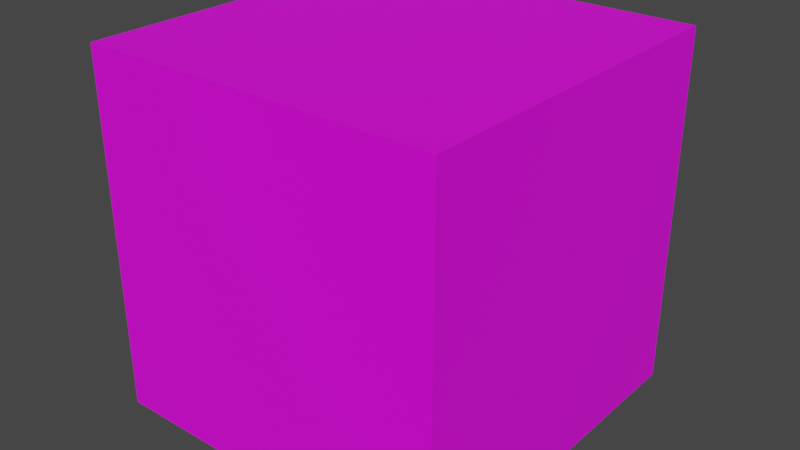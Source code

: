 # Source: laser.blend  (saved by Blender 3.5.10; exported with 4.5.12 LTS)
import bpy
from mathutils import Matrix  # noqa: F401  (used for matrix-valued properties, if any)

bpy.ops.wm.read_factory_settings(use_empty=True)
scene = bpy.context.scene
scene.name = 'Scene'

# ---- collections
col_collection = bpy.data.collections.new('Collection'); scene.collection.children.link(col_collection)

# ---- images (referenced by path relative to the original .blend; pixels are not part of the script)
import os
ASSET_DIR = os.environ.get("B2B_ASSET_DIR", "")  # directory of the original .blend (textures are referenced by path, not embedded)
HERE = os.path.dirname(os.path.abspath(__file__))  # packed textures are extracted next to this script under _unpacked/

def load_image(name, relpath, width, height, colorspace="sRGB"):
    """Load a texture the original file referenced (path relative to the .blend, or extracted next to this script)."""
    p = next((c for c in (os.path.join(HERE, relpath), os.path.join(ASSET_DIR, relpath)) if relpath and os.path.exists(c)), "")
    if p:
        img = bpy.data.images.load(p, check_existing=True)
        img.name = name
    else:  # same state as the original file: an image datablock whose file is absent (Cycles renders it pink)
        img = bpy.data.images.new(name, width, height)
        img.source = "FILE"
        img.filepath = "//" + (relpath or name)
    img.colorspace_settings.name = colorspace
    return img
img_laser_png = load_image('laser.png', 'laser.png', 1024, 1024, 'sRGB')

# ---- materials (node trees are filled in below, after node groups)
mat_material = bpy.data.materials.new('Material')
mat_material.alpha_threshold = 0.0
mat_material.use_transparent_shadow = False
mat_material.roughness = 0.5
mat_material.line_color = (0.0, 0.0, 0.0, 1.0)

# ---- material node trees
mat_material.use_nodes = True; mat_material.node_tree.nodes.clear()
_N = mat_material.node_tree.nodes; _L = mat_material.node_tree.links
n0 = _N.new('ShaderNodeOutputMaterial'); n0.name = 'Material Output'; n0.location = (300, 300)
n1 = _N.new('ShaderNodeBsdfPrincipled'); n1.name = 'Principled BSDF'; n1.location = (10, 300)
n1.distribution = 'GGX'
n1.subsurface_method = 'RANDOM_WALK_SKIN'
n1.inputs[3].default_value = 1.45
n1.inputs[27].default_value = (0.0, 0.0, 0.0, 1.0)
n1.inputs[28].default_value = 1.0
n2 = _N.new('ShaderNodeTexImage'); n2.name = '画像テクスチャ'; n2.location = (-280, 275)
n2.image = img_laser_png
_L.new(n1.outputs[0], n0.inputs[0])
_L.new(n2.outputs[0], n1.inputs[0])
n0.is_active_output = True

# ---- world
world_world = bpy.data.worlds.new('World'); scene.world = world_world
world_world.use_nodes = True; world_world.node_tree.nodes.clear()
_N = world_world.node_tree.nodes; _L = world_world.node_tree.links
n0 = _N.new('ShaderNodeOutputWorld'); n0.name = 'World Output'; n0.location = (300, 300)
n1 = _N.new('ShaderNodeBackground'); n1.name = 'Background'; n1.location = (10, 300)
n1.inputs[0].default_value = (0.05088, 0.05088, 0.05088, 1.0)
_L.new(n1.outputs[0], n0.inputs[0])
n0.is_active_output = True
world_world.color = (0.05088, 0.05088, 0.05088)
world_world.use_sun_shadow = False
world_world.sun_shadow_jitter_overblur = 0.0

# ---- meshes
me_cube = bpy.data.meshes.new('Cube')
me_cube.from_pydata([(1.0, 1.0, 1.0), (1.0, 1.0, -1.0), (1.0, -1.0, 1.0), (1.0, -1.0, -1.0), (-1.0, 1.0, 1.0), (-1.0, 1.0, -1.0), (-1.0, -1.0, 1.0), (-1.0, -1.0, -1.0)], [], [(0, 4, 6, 2), (3, 2, 6, 7), (7, 6, 4, 5), (5, 1, 3, 7), (1, 0, 2, 3), (5, 4, 0, 1)])
_uv = me_cube.uv_layers.new(name='UVMap')
_uv.uv.foreach_set('vector', [0.625, 0.5, 0.875, 0.5, 0.875, 0.75, 0.625, 0.75, 0.375, 0.75, 0.625, 0.75, 0.625, 1.0, 0.375, 1.0, 0.375, 0.0, 0.625, 0.0, 0.625, 0.25, 0.375, 0.25, 0.125, 0.5, 0.375, 0.5, 0.375, 0.75, 0.125, 0.75, 0.375, 0.5, 0.625, 0.5, 0.625, 0.75, 0.375, 0.75, 0.375, 0.25, 0.625, 0.25, 0.625, 0.5, 0.375, 0.5])
me_cube.materials.append(mat_material)
me_cube.use_mirror_vertex_groups = False
me_cube.update()

# ---- objects
ob_cube = bpy.data.objects.new('Cube', me_cube)

# ---- transforms, parenting, visibility, modifiers, constraints
ob_cube.location = (0.0, 0.0, 0.0)
ob_cube.rotation_euler = (0.0, 0.0, 1.571)
ob_cube.scale = (1.858, 1.858, 1.858)
ob_cube.lock_rotations_4d = False
ob_cube.empty_display_type = 'ARROWS'
ob_cube.lineart.crease_threshold = 0.0

# ---- collection membership
col_collection.objects.link(ob_cube)

# ---- scene / render settings (as saved in the file)
scene.frame_start = 1; scene.frame_end = 250; scene.frame_set(1)
scene.render.engine = 'BLENDER_EEVEE_NEXT'
scene.cycles.sampling_pattern = 'TABULATED_SOBOL'
scene.view_settings.view_transform = 'Filmic'
bpy.context.view_layer.update()

# ---- added for rendering (the .blend has no active camera and no usable light): camera, sun
cam_auto = bpy.data.cameras.new('AutoCamera')
cam_auto.lens = 50.0
cam_auto.sensor_width = 36.0
cam_auto.clip_end = 1000.0
ob_auto_camera = bpy.data.objects.new('AutoCamera', cam_auto)
scene.collection.objects.link(ob_auto_camera)
ob_auto_camera.location = (5.95568, -7.14681, 4.76454)
ob_auto_camera.rotation_euler = (1.09748, -7.21219e-08, 0.694738)
scene.camera = ob_auto_camera
light_auto_sun = bpy.data.lights.new('AutoSun', 'SUN')
light_auto_sun.energy = 3.0
light_auto_sun.angle = 0.0523599
ob_auto_sun = bpy.data.objects.new('AutoSun', light_auto_sun)
scene.collection.objects.link(ob_auto_sun)
ob_auto_sun.rotation_euler = (0.872665, 0.174533, 0.523599)
bpy.context.view_layer.update()
